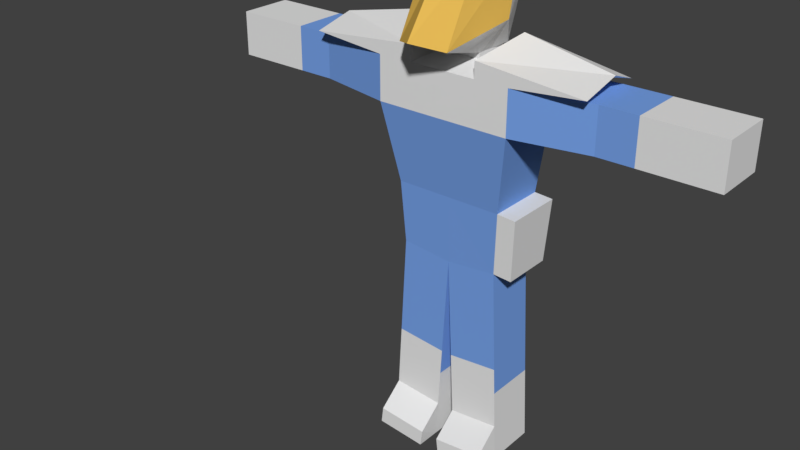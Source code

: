 # Source: BoxyCharacter_Patroller.blend  (saved by Blender 2.79.0; exported with 4.5.12 LTS)
import bpy
from mathutils import Matrix  # noqa: F401  (used for matrix-valued properties, if any)

bpy.ops.wm.read_factory_settings(use_empty=True)
scene = bpy.context.scene
scene.name = 'Scene'

# ---- collections
col_collection_1 = bpy.data.collections.new('Collection 1'); scene.collection.children.link(col_collection_1)

# ---- materials (node trees are filled in below, after node groups)
mat_material = bpy.data.materials.new('Material')
mat_material.alpha_threshold = 0.0
mat_material.use_transparent_shadow = False
mat_material.diffuse_color = (0.1843, 0.3593, 0.8, 1.0)
mat_material.roughness = 0.5
mat_material_001 = bpy.data.materials.new('Material.001')
mat_material_001.alpha_threshold = 0.0
mat_material_001.use_transparent_shadow = False
mat_material_001.diffuse_color = (0.8, 0.4956, 0.0954, 1.0)
mat_material_001.specular_color = (1.0, 0.4419, 0.06836)
mat_material_001.roughness = 0.5
mat_material_001.specular_intensity = 1.0
mat_material_002 = bpy.data.materials.new('Material.002')
mat_material_002.alpha_threshold = 0.0
mat_material_002.use_transparent_shadow = False
mat_material_002.roughness = 0.5

# ---- material node trees

# ---- world
world_world = bpy.data.worlds.new('World'); scene.world = world_world
world_world.color = (0.05088, 0.05088, 0.05088)
world_world.use_sun_shadow = False
world_world.sun_shadow_jitter_overblur = 0.0
world_world.cycles.sampling_method = 'MANUAL'

# ---- meshes
me_cube_001 = bpy.data.meshes.new('Cube.001')
me_cube_001.from_pydata([(1.853, 0.722, 2.928), (1.853, -1.146, 2.928), (1.388, -0.7086, -0.9334), (1.488, -0.8032, 0.7788), (1.388, 0.7086, -0.9334), (1.488, 0.8032, 0.7788), (1.853, 0.722, 4.125), (1.853, -1.146, 4.125), (6.916, 0.722, 2.928), (6.916, -0.7441, 2.928), (6.916, 0.722, 4.125), (6.916, -0.7441, 4.125), (1.687, -0.7086, -6.458), (1.687, 0.7086, -6.458), (0.2984, -0.7086, -6.591), (0.2984, 0.7086, -6.591), (1.537, -0.7086, -3.696), (1.537, 0.7086, -3.696), (0.1492, 0.7086, -3.829), (0.1492, -0.7086, -3.829), (1.503, 0.7086, -3.062), (0.115, 0.7086, -3.195), (1.503, -0.7086, -3.062), (0.115, -0.7086, -3.195), (1.577, -0.7086, -4.423), (0.1885, -0.7086, -4.556), (1.577, 0.7086, -4.423), (0.1885, 0.7086, -4.556), (4.385, 0.722, 4.125), (4.385, 0.722, 2.928), (4.385, -0.7441, 4.125), (4.385, -0.7441, 2.928), (3.907, 0.722, 2.928), (3.907, -0.7441, 2.928), (3.907, 0.722, 4.125), (3.907, -0.7441, 4.125), (4.885, 0.722, 4.125), (4.885, -0.7441, 4.125), (4.885, 0.722, 2.928), (4.885, -0.7441, 2.928), (0.0, -1.146, 2.928), (0.0, 0.8195, 2.928), (-1.853, 0.722, 2.928), (-1.853, -1.146, 2.928), (-1.388, -0.7086, -0.9334), (-1.488, -0.8032, 0.7788), (-1.388, 0.7086, -0.9334), (-1.488, 0.8032, 0.7788), (6.663e-09, 0.7086, -1.067), (0.0, 0.7636, 0.7788), (6.663e-09, -0.7086, -1.067), (0.0, -0.8032, 0.7788), (0.0, -1.146, 4.125), (0.0, 0.7686, 4.125), (-1.853, 0.722, 4.125), (-1.853, -1.146, 4.125), (-6.916, 0.722, 2.928), (-6.916, -0.7441, 2.928), (-6.916, 0.722, 4.125), (-6.916, -0.7441, 4.125), (-1.687, -0.7086, -6.458), (-1.687, 0.7086, -6.458), (-0.2984, -0.7086, -6.591), (-0.2984, 0.7086, -6.591), (-1.537, -0.7086, -3.696), (-1.537, 0.7086, -3.696), (-0.1492, 0.7086, -3.829), (-0.1492, -0.7086, -3.829), (-1.503, 0.7086, -3.062), (-0.115, 0.7086, -3.195), (-1.503, -0.7086, -3.062), (-0.115, -0.7086, -3.195), (-1.577, -0.7086, -4.423), (-0.1885, -0.7086, -4.556), (-1.577, 0.7086, -4.423), (-0.1885, 0.7086, -4.556), (-4.385, 0.722, 4.125), (-4.385, 0.722, 2.928), (-4.385, -0.7441, 4.125), (-4.385, -0.7441, 2.928), (-3.907, 0.722, 2.928), (-3.907, -0.7441, 2.928), (-3.907, 0.722, 4.125), (-3.907, -0.7441, 4.125), (-4.885, 0.722, 4.125), (-4.885, -0.7441, 4.125), (-4.885, 0.722, 2.928), (-4.885, -0.7441, 2.928), (0.9265, -1.146, 4.125), (1.853, -0.01104, 4.125), (0.0, -0.01104, 4.125), (0.9265, 0.722, 4.125), (-0.9265, -1.146, 4.125), (-1.853, -0.01104, 4.125), (-0.9265, 0.722, 4.125), (-0.9265, -0.01104, 4.125), (0.9265, -0.01104, 4.125), (0.5731, -0.4645, 4.336), (0.0, -0.4645, 4.336), (0.6737, -1.834, 4.85), (-0.5731, -0.4645, 4.336), (0.0, 0.4424, 4.336), (0.5731, 0.4424, 4.336), (-0.5731, 0.4424, 4.336), (-0.5731, -0.01104, 4.336), (0.5731, -0.01104, 4.336), (0.5731, -0.4645, 4.493), (0.0, -0.4645, 4.493), (0.6737, -0.7271, 6.885), (-0.5731, -0.4645, 4.493), (0.0, 0.4424, 4.493), (0.5731, 0.4424, 4.493), (-0.5731, 0.4424, 4.493), (-0.5731, -0.01104, 4.493), (0.5731, -0.01104, 4.493), (0.0, -2.391, 5.07), (-0.6737, -1.834, 4.85), (0.0, 1.236, 4.971), (0.6737, 0.522, 4.545), (-0.6737, 0.522, 4.545), (-1.021, -1.036e-08, 5.258), (1.021, -1.036e-08, 5.258), (0.0, -1.102, 6.896), (0.0, 0.4025, 7.218), (-0.6737, -0.7271, 6.885), (0.0, 1.563, 6.357), (0.6737, 1.188, 6.346), (-0.6737, 1.188, 6.346), (-1.021, 0.4025, 6.896), (1.021, 0.4025, 6.896), (3.851, -0.01104, 4.563), (3.851, -1.146, 4.301), (0.9265, 0.722, 4.563), (3.851, 0.722, 4.301), (-3.851, -0.01104, 4.563), (-3.851, -1.146, 4.301), (-0.9265, 0.722, 4.563), (-3.851, 0.722, 4.301), (0.9265, -1.146, 4.563), (-0.9265, -1.146, 4.563), (-1.471, -0.01104, 5.051), (1.471, -0.01104, 5.051), (-1.632, -0.7086, -5.44), (-0.2434, -0.7086, -5.574), (-1.632, 0.7086, -5.44), (-0.2434, 0.7086, -5.574), (1.632, -0.7086, -5.44), (0.2434, -0.7086, -5.574), (1.632, 0.7086, -5.44), (0.2434, 0.7086, -5.574), (0.2984, -1.395, -6.591), (1.687, -1.395, -6.458), (1.632, -1.395, -6.005), (0.2434, -1.395, -6.138), (-0.2984, -1.395, -6.591), (-1.687, -1.395, -6.458), (-1.632, -1.395, -6.005), (-0.2434, -1.395, -6.138), (2.001, 0.8032, 0.7446), (1.9, 0.7086, -0.9676), (1.9, -0.7086, -0.9676), (2.001, -0.8032, 0.7446)], [], [(51, 3, 1, 40), (48, 49, 5, 4), (4, 5, 158, 159), (3, 5, 0, 1), (148, 146, 12, 13), (91, 53, 101, 102), (2, 3, 51, 50), (40, 1, 7, 88, 52), (38, 36, 10, 8), (9, 8, 10, 11), (36, 37, 11, 10), (39, 38, 8, 9), (37, 39, 9, 11), (15, 13, 12, 14), (149, 148, 13, 15), (14, 12, 151, 150), (147, 149, 15, 14), (23, 21, 18, 19), (22, 23, 19, 16), (21, 20, 17, 18), (20, 22, 16, 17), (4, 2, 22, 20), (48, 4, 20, 21), (2, 50, 23, 22), (50, 48, 21, 23), (19, 18, 27, 25), (16, 19, 25, 24), (18, 17, 26, 27), (17, 16, 24, 26), (35, 33, 31, 30), (33, 32, 29, 31), (34, 35, 30, 28), (32, 34, 28, 29), (0, 6, 34, 32), (6, 89, 7, 35, 34), (1, 0, 32, 33), (7, 1, 33, 35), (30, 31, 39, 37), (31, 29, 38, 39), (28, 30, 37, 36), (29, 28, 36, 38), (51, 40, 43, 45), (48, 46, 47, 49), (46, 44, 45, 47), (45, 43, 42, 47), (144, 61, 60, 142), (49, 41, 40, 51), (94, 95, 104, 103), (44, 50, 51, 45), (41, 53, 90, 52, 40), (40, 52, 92, 55, 43), (86, 56, 58, 84), (57, 59, 58, 56), (84, 58, 59, 85), (87, 57, 56, 86), (85, 59, 57, 87), (63, 62, 60, 61), (145, 63, 61, 144), (62, 143, 157, 154), (143, 62, 63, 145), (71, 67, 66, 69), (70, 64, 67, 71), (69, 66, 65, 68), (68, 65, 64, 70), (46, 68, 70, 44), (48, 69, 68, 46), (44, 70, 71, 50), (50, 71, 69, 48), (67, 73, 75, 66), (64, 72, 73, 67), (66, 75, 74, 65), (65, 74, 72, 64), (83, 78, 79, 81), (81, 79, 77, 80), (82, 76, 78, 83), (80, 77, 76, 82), (42, 80, 82, 54), (54, 82, 83, 55, 93), (43, 81, 80, 42), (55, 83, 81, 43), (78, 85, 87, 79), (79, 87, 86, 77), (76, 84, 85, 78), (77, 86, 84, 76), (52, 88, 97, 98), (7, 89, 130, 131), (88, 7, 131, 138), (93, 55, 135, 134), (92, 95, 140, 139), (88, 96, 105, 97), (105, 102, 111, 114), (101, 103, 112, 110), (103, 104, 113, 112), (97, 105, 114, 106), (96, 91, 102, 105), (95, 92, 100, 104), (92, 52, 98, 100), (53, 94, 103, 101), (112, 113, 120, 119), (106, 114, 121, 99), (107, 106, 99, 115), (109, 107, 115, 116), (104, 100, 109, 113), (102, 101, 110, 111), (100, 98, 107, 109), (98, 97, 106, 107), (115, 99, 108, 122), (116, 115, 122, 124), (118, 117, 125, 126), (120, 116, 124, 128), (114, 111, 118, 121), (113, 109, 116, 120), (129, 123, 122, 108), (128, 124, 122, 123), (127, 128, 123, 125), (126, 125, 123, 129), (99, 121, 129, 108), (119, 120, 128, 127), (117, 119, 127, 125), (121, 118, 126, 129), (137, 134, 140, 136), (134, 135, 139, 140), (130, 141, 138, 131), (133, 132, 141, 130), (55, 92, 139, 135), (96, 88, 138, 141), (94, 54, 137, 136), (89, 6, 133, 130), (54, 93, 134, 137), (91, 96, 141, 132), (6, 91, 132, 133), (95, 94, 136, 140), (73, 143, 145, 75), (72, 142, 143, 73), (75, 145, 144, 74), (74, 144, 142, 72), (25, 27, 149, 147), (24, 25, 147, 146), (27, 26, 148, 149), (26, 24, 146, 148), (152, 153, 150, 151), (156, 155, 154, 157), (60, 62, 154, 155), (146, 147, 153, 152), (12, 146, 152, 151), (142, 60, 155, 156), (143, 142, 156, 157), (147, 14, 150, 153), (159, 158, 161, 160), (3, 2, 160, 161), (2, 4, 159, 160), (5, 3, 161, 158), (91, 6, 53), (53, 6, 0, 41), (94, 53, 54), (54, 53, 41, 42), (49, 47, 42, 41), (5, 49, 41, 0), (119, 118, 111, 112), (118, 119, 117)])
me_cube_001.polygons.foreach_set('material_index', [0, 0, 2, 0, 2, 2, 0, 2, 2, 2, 2, 2, 2, 2, 2, 2, 2, 0, 0, 0, 0, 0, 0, 0, 0, 0, 2, 0, 0, 0, 0, 0, 0, 0, 0, 0, 0, 0, 0, 0, 0, 0, 0, 0, 0, 2, 0, 2, 0, 0, 2, 2, 2, 2, 2, 2, 2, 2, 2, 2, 0, 0, 0, 0, 0, 0, 0, 0, 0, 2, 0, 0, 0, 0, 0, 0, 0, 0, 0, 0, 0, 0, 0, 0, 2, 2, 2, 2, 2, 2, 2, 2, 2, 2, 2, 2, 2, 2, 2, 2, 2, 2, 2, 2, 2, 2, 1, 1, 2, 1, 2, 2, 2, 2, 2, 2, 1, 2, 2, 2, 2, 2, 2, 2, 2, 2, 2, 2, 2, 2, 2, 2, 2, 2, 2, 2, 2, 2, 2, 2, 2, 2, 2, 2, 2, 2, 2, 2, 2, 2, 2, 2, 2, 0, 2, 0, 0, 0, 2, 2])
_uv = me_cube_001.uv_layers.new(name='UVMap')
_uv.uv.foreach_set('vector', [0.0, 0.0, 1.0, 0.0, 1.0, 1.0, 0.0, 1.0, 0.0, 0.0, 1.0, 0.0, 1.0, 1.0, 0.0, 1.0, 0.0, 1.0, 1.0, 1.0, 1.0, 1.0, 0.0, 1.0, 0.0, 0.0, 1.0, 0.0, 1.0, 1.0, 0.0, 1.0, 0.0, 0.5, 1.0, 0.5, 1.0, 1.0, 0.0, 1.0, 0.0, 0.0, 1.0, 0.0, 1.0, 1.0, 0.0, 1.0, 0.0, 0.0, 1.0, 0.0, 1.0, 1.0, 0.0, 1.0, 0.5, 1.0, 0.9755, 0.6545, 0.7939, 0.09549, 0.2061, 0.09549, 0.02447, 0.6545, 0.0, 0.0, 1.0, 0.0, 1.0, 1.0, 0.0, 1.0, 0.0, 0.0, 1.0, 0.0, 1.0, 1.0, 0.0, 1.0, 0.0, 0.0, 1.0, 0.0, 1.0, 1.0, 0.0, 1.0, 0.0, 0.0, 1.0, 0.0, 1.0, 1.0, 0.0, 1.0, 0.0, 0.0, 1.0, 0.0, 1.0, 1.0, 0.0, 1.0, 0.0, 0.0, 1.0, 0.0, 1.0, 1.0, 0.0, 1.0, 0.0, 0.5, 1.0, 0.5, 1.0, 1.0, 0.0, 1.0, 0.0, 1.0, 1.0, 1.0, 1.0, 1.0, 0.0, 1.0, 0.0, 0.5, 1.0, 0.5, 1.0, 1.0, 0.0, 1.0, 0.0, 0.0, 1.0, 0.0, 1.0, 1.0, 0.0, 1.0, 0.0, 0.0, 1.0, 0.0, 1.0, 1.0, 0.0, 1.0, 0.0, 0.0, 1.0, 0.0, 1.0, 1.0, 0.0, 1.0, 0.0, 0.0, 1.0, 0.0, 1.0, 1.0, 0.0, 1.0, 0.0, 0.0, 1.0, 0.0, 1.0, 1.0, 0.0, 1.0, 0.0, 0.0, 1.0, 0.0, 1.0, 1.0, 0.0, 1.0, 0.0, 0.0, 1.0, 0.0, 1.0, 1.0, 0.0, 1.0, 0.0, 0.0, 1.0, 0.0, 1.0, 1.0, 0.0, 1.0, 0.0, 0.0, 1.0, 0.0, 1.0, 1.0, 0.0, 1.0, 0.0, 0.0, 1.0, 0.0, 1.0, 1.0, 0.0, 1.0, 0.0, 0.0, 1.0, 0.0, 1.0, 1.0, 0.0, 1.0, 0.0, 0.0, 1.0, 0.0, 1.0, 1.0, 0.0, 1.0, 0.0, 0.0, 1.0, 0.0, 1.0, 1.0, 0.0, 1.0, 0.0, 0.0, 1.0, 0.0, 1.0, 1.0, 0.0, 1.0, 0.0, 0.0, 1.0, 0.0, 1.0, 1.0, 0.0, 1.0, 0.0, 0.0, 1.0, 0.0, 1.0, 1.0, 0.0, 1.0, 0.0, 0.0, 1.0, 0.0, 1.0, 1.0, 0.0, 1.0, 0.5, 1.0, 0.9755, 0.6545, 0.7939, 0.09549, 0.2061, 0.09549, 0.02447, 0.6545, 0.0, 0.0, 1.0, 0.0, 1.0, 1.0, 0.0, 1.0, 0.0, 0.0, 1.0, 0.0, 1.0, 1.0, 0.0, 1.0, 0.0, 0.0, 1.0, 0.0, 1.0, 1.0, 0.0, 1.0, 0.0, 0.0, 1.0, 0.0, 1.0, 1.0, 0.0, 1.0, 0.0, 0.0, 1.0, 0.0, 1.0, 1.0, 0.0, 1.0, 0.0, 0.0, 1.0, 0.0, 1.0, 1.0, 0.0, 1.0, 0.0, 0.0, 1.0, 0.0, 1.0, 1.0, 0.0, 1.0, 0.0, 0.0, 1.0, 0.0, 1.0, 1.0, 0.0, 1.0, 0.0, 0.0, 1.0, 0.0, 1.0, 1.0, 0.0, 1.0, 0.0, 0.0, 1.0, 0.0, 1.0, 1.0, 0.0, 1.0, 0.5, 0.0, 1.0, 0.0, 1.0, 1.0, 0.5, 1.0, 0.0, 0.0, 1.0, 0.0, 1.0, 1.0, 0.0, 1.0, 0.0, 0.0, 1.0, 0.0, 1.0, 1.0, 0.0, 1.0, 0.0, 0.0, 1.0, 0.0, 1.0, 1.0, 0.0, 1.0, 0.5, 1.0, 0.9755, 0.6545, 0.7939, 0.09549, 0.2061, 0.09549, 0.02447, 0.6545, 0.5, 1.0, 0.9755, 0.6545, 0.7939, 0.09549, 0.2061, 0.09549, 0.02447, 0.6545, 0.0, 0.0, 1.0, 0.0, 1.0, 1.0, 0.0, 1.0, 0.0, 0.0, 1.0, 0.0, 1.0, 1.0, 0.0, 1.0, 0.0, 0.0, 1.0, 0.0, 1.0, 1.0, 0.0, 1.0, 0.0, 0.0, 1.0, 0.0, 1.0, 1.0, 0.0, 1.0, 0.0, 0.0, 1.0, 0.0, 1.0, 1.0, 0.0, 1.0, 0.0, 0.0, 1.0, 0.0, 1.0, 1.0, 0.0, 1.0, 0.5, 0.0, 1.0, 0.0, 1.0, 1.0, 0.5, 1.0, 1.0, 0.0, 0.5, 0.0, 0.5, 0.0, 1.0, 0.0, 0.5, 0.0, 1.0, 0.0, 1.0, 1.0, 0.5, 1.0, 0.0, 0.0, 1.0, 0.0, 1.0, 1.0, 0.0, 1.0, 0.0, 0.0, 1.0, 0.0, 1.0, 1.0, 0.0, 1.0, 0.0, 0.0, 1.0, 0.0, 1.0, 1.0, 0.0, 1.0, 0.0, 0.0, 1.0, 0.0, 1.0, 1.0, 0.0, 1.0, 0.0, 0.0, 1.0, 0.0, 1.0, 1.0, 0.0, 1.0, 0.0, 0.0, 1.0, 0.0, 1.0, 1.0, 0.0, 1.0, 0.0, 0.0, 1.0, 0.0, 1.0, 1.0, 0.0, 1.0, 0.0, 0.0, 1.0, 0.0, 1.0, 1.0, 0.0, 1.0, 0.0, 0.0, 1.0, 0.0, 1.0, 1.0, 0.0, 1.0, 0.0, 0.0, 1.0, 0.0, 1.0, 1.0, 0.0, 1.0, 0.0, 0.0, 1.0, 0.0, 1.0, 1.0, 0.0, 1.0, 0.0, 0.0, 1.0, 0.0, 1.0, 1.0, 0.0, 1.0, 0.0, 0.0, 1.0, 0.0, 1.0, 1.0, 0.0, 1.0, 0.0, 0.0, 1.0, 0.0, 1.0, 1.0, 0.0, 1.0, 0.0, 0.0, 1.0, 0.0, 1.0, 1.0, 0.0, 1.0, 0.0, 0.0, 1.0, 0.0, 1.0, 1.0, 0.0, 1.0, 0.0, 0.0, 1.0, 0.0, 1.0, 1.0, 0.0, 1.0, 0.5, 1.0, 0.9755, 0.6545, 0.7939, 0.09549, 0.2061, 0.09549, 0.02447, 0.6545, 0.0, 0.0, 1.0, 0.0, 1.0, 1.0, 0.0, 1.0, 0.0, 0.0, 1.0, 0.0, 1.0, 1.0, 0.0, 1.0, 0.0, 0.0, 1.0, 0.0, 1.0, 1.0, 0.0, 1.0, 0.0, 0.0, 1.0, 0.0, 1.0, 1.0, 0.0, 1.0, 0.0, 0.0, 1.0, 0.0, 1.0, 1.0, 0.0, 1.0, 0.0, 0.0, 1.0, 0.0, 1.0, 1.0, 0.0, 1.0, 0.0, 0.0, 1.0, 0.0, 1.0, 1.0, 0.0, 1.0, 0.7939, 0.09549, 0.9755, 0.6545, 0.9755, 0.6545, 0.7939, 0.09549, 0.2061, 0.09549, 0.7939, 0.09549, 0.7939, 0.09549, 0.2061, 0.09549, 0.02447, 0.6545, 0.2061, 0.09549, 0.2061, 0.09549, 0.02447, 0.6545, 1.0, 0.0, 0.0, 0.0, 0.0, 0.0, 1.0, 0.0, 0.0, 0.0, 1.0, 0.0, 1.0, 1.0, 0.0, 1.0, 0.0, 0.0, 1.0, 0.0, 1.0, 1.0, 0.0, 1.0, 0.0, 0.0, 1.0, 0.0, 1.0, 1.0, 0.0, 1.0, 0.0, 0.0, 1.0, 0.0, 1.0, 1.0, 0.0, 1.0, 0.0, 0.0, 1.0, 0.0, 1.0, 1.0, 0.0, 1.0, 0.0, 0.0, 1.0, 0.0, 1.0, 1.0, 0.0, 1.0, 0.0, 0.0, 1.0, 0.0, 1.0, 1.0, 0.0, 1.0, 0.0, 0.0, 1.0, 0.0, 1.0, 1.0, 0.0, 1.0, 0.0, 0.0, 1.0, 0.0, 1.0, 1.0, 0.0, 1.0, 0.0, 0.0, 1.0, 0.0, 1.0, 1.0, 0.0, 1.0, 0.0, 0.0, 1.0, 0.0, 1.0, 1.0, 0.0, 1.0, 0.0, 0.0, 1.0, 0.0, 1.0, 1.0, 0.0, 1.0, 0.0, 0.0, 1.0, 0.0, 1.0, 1.0, 0.0, 1.0, 0.0, 0.0, 1.0, 0.0, 1.0, 1.0, 0.0, 1.0, 0.0, 0.0, 1.0, 0.0, 1.0, 1.0, 0.0, 1.0, 0.0, 0.0, 1.0, 0.0, 1.0, 1.0, 0.0, 1.0, 0.0, 0.0, 1.0, 0.0, 1.0, 1.0, 0.0, 1.0, 0.5, 0.0, 1.0, 0.0, 1.0, 1.0, 0.5, 1.0, 0.0, 1.49e-07, 0.5, 0.0, 0.5, 1.0, 2.98e-07, 1.0, 0.0, 0.0, 1.0, 0.0, 1.0, 1.0, 0.0, 1.0, 0.0, 0.0, 1.0, 0.0, 1.0, 1.0, 0.0, 1.0, 0.0, 0.0, 1.0, 0.0, 1.0, 1.0, 0.0, 1.0, 0.0, 0.0, 1.0, 0.0, 1.0, 1.0, 0.0, 1.0, 0.0, 0.0, 1.0, 0.0, 1.0, 1.0, 0.0, 1.0, 0.0, 0.0, 1.0, 0.0, 1.0, 1.0, 0.0, 1.0, 0.0, 0.0, 1.0, 0.0, 1.0, 1.0, 0.0, 1.0, 0.0, 0.0, 1.0, 0.0, 1.0, 1.0, 0.0, 1.0, 0.0, 0.0, 1.0, 0.0, 1.0, 1.0, 0.0, 1.0, 0.0, 0.0, 1.0, 0.0, 1.0, 1.0, 0.0, 1.0, 0.0, 0.0, 1.0, 0.0, 1.0, 1.0, 0.0, 1.0, 0.0, 0.0, 1.0, 0.0, 1.0, 1.0, 0.0, 1.0, 0.0, 0.0, 1.0, 0.0, 1.0, 1.0, 0.0, 1.0, 0.0, 0.0, 1.0, 0.0, 1.0, 1.0, 0.0, 1.0, 0.0, 0.0, 1.0, 0.0, 1.0, 1.0, 0.0, 1.0, 0.0, 0.0, 1.0, 0.0, 1.0, 1.0, 0.0, 1.0, 0.2061, 0.09549, 0.7939, 0.09549, 0.7939, 0.09549, 0.2061, 0.09549, 1.0, 0.0, 0.0, 0.0, 0.0, 0.0, 1.0, 0.0, 0.7939, 0.09549, 0.9755, 0.6545, 0.9755, 0.6545, 0.7939, 0.09549, 0.9755, 0.6545, 0.5, 1.0, 0.5, 1.0, 0.9755, 0.6545, 0.5, 1.0, 0.02447, 0.6545, 0.02447, 0.6545, 0.5, 1.0, 1.0, 0.0, 0.0, 0.0, 0.0, 0.0, 1.0, 0.0, 0.02447, 0.6545, 0.2061, 0.09549, 0.2061, 0.09549, 0.02447, 0.6545, 1.0, 0.0, 0.0, 0.0, 0.0, 0.0, 1.0, 0.0, 0.0, 0.0, 0.5, 0.0, 0.5, 1.0, 0.0, 1.0, 0.0, 0.0, 0.5, 0.0, 0.5, 1.0, 0.0, 1.0, 0.0, 0.0, 0.5, 0.0, 0.5, 1.0, 0.0, 1.0, 0.0, 0.0, 0.5, 0.0, 0.5, 1.0, 0.0, 1.0, 0.0, 0.0, 1.0, 0.0, 1.0, 0.5, 0.0, 0.5, 0.0, 0.0, 1.0, 0.0, 1.0, 0.5, 0.0, 0.5, 0.0, 0.0, 1.0, 0.0, 1.0, 0.5, 0.0, 0.5, 0.0, 0.0, 1.0, 0.0, 1.0, 0.5, 0.0, 0.5, 0.0, 0.5, 1.0, 0.5, 1.0, 1.0, 0.0, 1.0, 0.5, 0.0, 1.0, 0.0, 1.0, 1.0, 0.5, 1.0, 1.0, 1.0, 1.0, 0.0, 1.0, 0.0, 1.0, 1.0, 0.0, 0.5, 1.0, 0.5, 1.0, 0.5, 0.0, 0.5, 1.0, 1.0, 1.0, 0.5, 1.0, 0.5, 1.0, 1.0, 0.5, 1.0, 1.0, 1.0, 1.0, 1.0, 0.5, 1.0, 0.5, 1.0, 0.5, 0.0, 0.5, 0.0, 0.5, 1.0, 0.0, 0.5, 0.0, 1.0, 0.0, 1.0, 0.0, 0.5, 0.0, 0.0, 1.0, 0.0, 1.0, 1.0, 0.0, 1.0, 1.0, 0.0, 0.0, 0.0, 0.0, 0.0, 1.0, 0.0, 1.0, 0.0, 0.0, 0.0, 0.0, 0.0, 1.0, 0.0, 1.0, 0.0, 0.0, 0.0, 0.0, 0.0, 1.0, 0.0, 0.0, 0.0, 0.02447, 0.6545, 1.0, 0.0, 1.0, 0.0, 0.02447, 0.6545, 0.0, 0.0, 0.5, 1.0, 1.0, 0.0, 0.0, 0.0, 0.9755, 0.6545, 0.0, 0.0, 0.0, 0.0, 0.0, 0.0, 0.0, 0.0, 0.0, 1.0, 1.0, 1.0, 1.0, 1.0, 0.0, 0.0, 0.0, 0.0, 0.0, 0.0, 0.0, 0.0, 0.0, 0.0, 0.0, 1.0, 1.0, 1.0, 1.0, 0.0, 0.0, 0.0, 1.0, 1.0, 0.0, 1.0, 0.0, 0.0])
me_cube_001.materials.append(mat_material)
me_cube_001.materials.append(mat_material_001)
me_cube_001.materials.append(mat_material_002)
me_cube_001.use_remesh_preserve_volume = False
me_cube_001.use_remesh_preserve_attributes = False
me_cube_001.use_mirror_vertex_groups = False
me_cube_001.update()
arm_armature_001 = bpy.data.armatures.new('Armature.001')  # bones are not reproduced

# ---- objects
ob_armature = bpy.data.objects.new('Armature', arm_armature_001)
ob_dummy = bpy.data.objects.new('Dummy', me_cube_001)

# ---- transforms, parenting, visibility, modifiers, constraints
ob_armature.location = (0.0, 0.0, 0.8318)
ob_armature.scale = (0.1401, 0.1401, 0.1401)
ob_armature.show_in_front = True
ob_armature.lineart.crease_threshold = 0.0
ob_dummy.parent = ob_armature
ob_dummy.matrix_parent_inverse = Matrix(((1.0, 0.0, 0.0, 0.0), (0.0, 1.0, 0.0, 0.0), (0.0, 0.0, 1.0, 0.6572), (0.0, 0.0, 0.0, 1.0)))
ob_dummy.location = (0.0, 0.0, 0.0)
ob_dummy.lineart.crease_threshold = 0.0
_vg = ob_dummy.vertex_groups.new(name='Hips')
for _i, _w in zip([2, 4, 18, 19, 21, 23, 44, 46, 48, 49, 50, 51, 66, 67, 69, 71, 159, 160], [0.08262, 0.08734, 0.01351, 0.01364, 0.0827, 0.08289, 0.08262, 0.08734, 0.8069, 0.03922, 0.8095, 0.02903, 0.01351, 0.01364, 0.0827, 0.08289, 0.08734, 0.08262]): _vg.add([_i], _w, 'REPLACE')
_vg = ob_dummy.vertex_groups.new(name='Spine')
for _i, _w in zip([0, 1, 2, 3, 4, 5, 40, 41, 42, 43, 44, 45, 46, 47, 48, 49, 50, 51, 126, 158, 159, 160, 161], [0.06331, 0.06294, 0.07473, 0.6377, 0.07432, 0.6129, 0.06042, 0.03905, 0.1125, 0.0629, 0.07473, 0.6377, 0.07432, 0.6129, 0.03421, 0.8554, 0.03348, 0.8691, 0.00191, 0.6129, 0.07432, 0.07473, 0.6377]): _vg.add([_i], _w, 'REPLACE')
_vg = ob_dummy.vertex_groups.new(name='Chest')
for _i, _w in zip([0, 1, 7, 40, 41, 42, 43, 49, 51, 52, 53, 55, 88, 91, 92, 94, 97, 98, 100, 101, 102, 103, 106, 107, 109, 110, 111, 112, 131, 132, 135, 136, 138, 139], [0.07352, 0.06048, 0.007577, 0.798, 0.8519, 0.07349, 0.0605, 0.05158, 0.03997, 0.5933, 0.5071, 0.004185, 0.1347, 0.1315, 0.1378, 0.1287, 0.0821, 0.143, 0.06149, 0.1226, 0.05622, 0.0738, 0.02458, 0.05262, 0.006165, 0.04107, 0.00123, 0.01666, 0.007577, 0.1315, 0.004185, 0.1287, 0.1347, 0.1378]): _vg.add([_i], _w, 'REPLACE')
_vg = ob_dummy.vertex_groups.new(name='Neck')
for _i, _w in zip([40, 52, 53, 88, 90, 91, 92, 94, 95, 96, 97, 98, 99, 100, 101, 102, 103, 104, 105, 106, 107, 109, 110, 111, 112, 113, 114, 115, 116, 117, 118, 119, 120, 121, 132, 136, 138, 139, 140, 141], [0.02016, 0.2075, 0.3016, 0.09749, 1.0, 0.1018, 0.09977, 0.09848, 0.05046, 0.0504, 0.3851, 0.4886, 0.05577, 0.3855, 0.5107, 0.3901, 0.3929, 0.4764, 0.4755, 0.1795, 0.1979, 0.1815, 0.2055, 0.1838, 0.1834, 0.1855, 0.1853, 0.05739, 0.05662, 0.059, 0.05754, 0.0567, 0.05311, 0.05291, 0.1018, 0.09848, 0.09749, 0.09977, 0.05046, 0.0504]): _vg.add([_i], _w, 'REPLACE')
_vg = ob_dummy.vertex_groups.new(name='Head')
for _i, _w in zip([52, 53, 88, 91, 92, 94, 95, 96, 97, 98, 99, 100, 101, 102, 103, 104, 105, 106, 107, 108, 109, 110, 111, 112, 113, 114, 115, 116, 117, 118, 119, 120, 121, 122, 123, 124, 125, 126, 127, 128, 129, 132, 136, 138, 139, 140, 141], [0.04989, 0.05024, 0.05904, 0.05341, 0.0567, 0.05558, 0.01219, 0.01212, 0.305, 0.2966, 0.9035, 0.2998, 0.2966, 0.2991, 0.3042, 0.2825, 0.2824, 0.6911, 0.7006, 0.985, 0.6858, 0.7005, 0.6856, 0.6908, 0.7112, 0.7111, 0.9079, 0.9021, 0.9079, 0.9019, 0.9034, 0.9141, 0.9141, 0.9886, 0.9989, 0.9847, 0.9893, 0.9844, 0.9846, 0.9904, 0.9904, 0.05341, 0.05558, 0.05904, 0.0567, 0.01219, 0.01212]): _vg.add([_i], _w, 'REPLACE')
_vg = ob_dummy.vertex_groups.new(name='Shoulder.L')
for _i, _w in zip([0, 1, 3, 5, 6, 7, 28, 29, 30, 31, 32, 33, 34, 35, 40, 41, 52, 53, 88, 89, 91, 96, 97, 98, 99, 102, 105, 106, 107, 111, 114, 130, 131, 132, 133, 138, 141, 158, 161], [0.7078, 0.77, 0.1439, 0.1437, 0.307, 0.4674, 0.005292, 0.0276, 0.03608, 0.03591, 0.08065, 0.08895, 0.05598, 0.09183, 0.04011, 0.02722, 0.06954, 0.05578, 0.6591, 0.8345, 0.5366, 0.8952, 0.2056, 0.0318, 0.0007814, 0.203, 0.2176, 0.07984, 0.004229, 0.08313, 0.08451, 0.6494, 0.6744, 0.5366, 0.3071, 0.6591, 0.8952, 0.1437, 0.1439]): _vg.add([_i], _w, 'REPLACE')
_vg = ob_dummy.vertex_groups.new(name='UpperArm.L')
for _i, _w in zip([0, 1, 6, 7, 8, 9, 10, 11, 28, 29, 30, 31, 32, 33, 34, 35, 36, 37, 38, 39, 89, 91, 102, 130, 131, 132, 133], [0.1153, 0.06821, 0.6218, 0.08524, 0.02285, 0.02673, 0.02352, 0.01923, 0.6234, 0.6045, 0.6082, 0.601, 0.7605, 0.7536, 0.8214, 0.7607, 0.2389, 0.2338, 0.2395, 0.2383, 0.1149, 0.1548, 0.0244, 0.6149, 0.6402, 0.1548, 0.7316]): _vg.add([_i], _w, 'REPLACE')
_vg = ob_dummy.vertex_groups.new(name='LowerArm.L.001')
for _i, _w in zip([8, 9, 10, 11, 28, 29, 30, 31, 32, 33, 34, 35, 36, 37, 38, 39], [0.9608, 0.9585, 0.9611, 0.9628, 0.3455, 0.3483, 0.3451, 0.3481, 0.141, 0.1408, 0.1386, 0.1374, 0.7485, 0.7484, 0.742, 0.7418]): _vg.add([_i], _w, 'REPLACE')
_vg = ob_dummy.vertex_groups.new(name='Shoulder.R')
for _i, _w in zip([40, 41, 42, 43, 45, 47, 52, 53, 54, 55, 76, 77, 79, 80, 81, 82, 83, 92, 93, 94, 95, 98, 100, 101, 103, 104, 109, 112, 113, 134, 135, 136, 137, 139, 140], [0.03522, 0.02662, 0.703, 0.7316, 0.1374, 0.142, 0.05963, 0.05203, 0.2872, 0.2801, 0.006203, 0.02648, 0.0, 0.07978, 0.08081, 0.07836, 0.02409, 0.5465, 0.7257, 0.5313, 0.8848, 0.001366, 0.2045, 0.01625, 0.1735, 0.2165, 0.0834, 0.06857, 0.08325, 0.7257, 0.7195, 0.5313, 0.6235, 0.5465, 0.8848]): _vg.add([_i], _w, 'REPLACE')
_vg = ob_dummy.vertex_groups.new(name='UpperArm.R')
for _i, _w in zip([42, 43, 54, 55, 56, 57, 58, 59, 76, 77, 78, 79, 80, 81, 82, 83, 84, 85, 86, 87, 92, 93, 94, 100, 103, 134, 135, 136, 137, 139], [0.12, 0.1069, 0.6415, 0.6421, 0.02309, 0.02757, 0.0239, 0.02124, 0.6233, 0.6051, 0.6328, 0.6057, 0.7614, 0.7618, 0.7965, 0.8187, 0.2394, 0.2423, 0.2399, 0.2404, 0.1328, 0.2356, 0.1633, 0.01595, 0.03302, 0.6209, 0.6891, 0.1633, 0.6943, 0.1328]): _vg.add([_i], _w, 'REPLACE')
_vg = ob_dummy.vertex_groups.new(name='LowerArm.R.001')
for _i, _w in zip([56, 57, 58, 59, 76, 77, 78, 79, 80, 81, 82, 83, 84, 85, 86, 87], [0.9608, 0.9585, 0.9611, 0.9628, 0.3455, 0.3483, 0.3446, 0.348, 0.141, 0.1407, 0.1386, 0.1363, 0.7484, 0.7483, 0.742, 0.7418]): _vg.add([_i], _w, 'REPLACE')
_vg = ob_dummy.vertex_groups.new(name='UpperLeg.L')
for _i, _w in zip([2, 3, 4, 5, 14, 15, 16, 17, 18, 19, 20, 21, 22, 23, 24, 25, 26, 27, 48, 50, 146, 147, 148, 149, 150, 152, 153, 158, 159, 160, 161], [0.8019, 0.1526, 0.7944, 0.1651, 0.0101, 0.01308, 0.5105, 0.5104, 0.667, 0.667, 0.831, 0.8044, 0.8316, 0.8044, 0.1446, 0.1965, 0.1444, 0.1966, 0.06859, 0.06763, 0.0723, 0.1033, 0.07222, 0.1049, 0.0101, 0.0723, 0.1033, 0.1651, 0.7944, 0.8019, 0.1526]): _vg.add([_i], _w, 'REPLACE')
_vg = ob_dummy.vertex_groups.new(name='LowerLeg.L')
for _i, _w in zip([12, 13, 14, 15, 16, 17, 18, 19, 20, 21, 22, 23, 24, 25, 26, 27, 146, 147, 148, 149, 150, 151, 152, 153], [0.9768, 0.9787, 0.9685, 0.9669, 0.4816, 0.4816, 0.2961, 0.2961, 0.144, 0.09985, 0.144, 0.09985, 0.8526, 0.7931, 0.8528, 0.7929, 0.9147, 0.8808, 0.9157, 0.8799, 0.9685, 0.9768, 0.9147, 0.8808]): _vg.add([_i], _w, 'REPLACE')
_vg = ob_dummy.vertex_groups.new(name='UpperLeg.R')
for _i, _w in zip([44, 45, 46, 47, 48, 50, 62, 63, 64, 65, 66, 67, 68, 69, 70, 71, 72, 73, 74, 75, 142, 143, 144, 145, 154, 156, 157], [0.8019, 0.1526, 0.7944, 0.1651, 0.06859, 0.06763, 0.0101, 0.01308, 0.5105, 0.5104, 0.667, 0.667, 0.831, 0.8044, 0.8316, 0.8044, 0.1446, 0.1965, 0.1444, 0.1966, 0.0723, 0.1033, 0.07222, 0.1049, 0.0101, 0.0723, 0.1033]): _vg.add([_i], _w, 'REPLACE')
_vg = ob_dummy.vertex_groups.new(name='LowerLeg.R')
for _i, _w in zip([60, 61, 62, 63, 64, 65, 66, 67, 68, 69, 70, 71, 72, 73, 74, 75, 142, 143, 144, 145, 154, 155, 156, 157], [0.9768, 0.9787, 0.9685, 0.9669, 0.4816, 0.4816, 0.2961, 0.2961, 0.144, 0.09985, 0.144, 0.09985, 0.8526, 0.7931, 0.8528, 0.7929, 0.9147, 0.8808, 0.9157, 0.8799, 0.9685, 0.9768, 0.9147, 0.8808]): _vg.add([_i], _w, 'REPLACE')
_m = ob_dummy.modifiers.new('Armature', 'ARMATURE')
_m.object = ob_armature

# ---- collection membership
col_collection_1.objects.link(ob_armature)
col_collection_1.objects.link(ob_dummy)

# ---- scene / render settings (as saved in the file)
scene.frame_start = 0; scene.frame_end = 50; scene.frame_set(3)
scene.render.engine = 'BLENDER_EEVEE_NEXT'
scene.render.image_settings.file_format = 'FFMPEG'
scene.render.image_settings.color_mode = 'RGB'
scene.render.resolution_percentage = 50
scene.render.dither_intensity = 0.0
scene.cycles.use_denoising = False
scene.cycles.samples = 128
scene.cycles.sampling_pattern = 'TABULATED_SOBOL'
scene.cycles.use_adaptive_sampling = False
scene.cycles.use_light_tree = False
scene.cycles.blur_glossy = 0.0
scene.cycles.sample_clamp_indirect = 0.0
scene.view_settings.view_transform = 'Standard'
bpy.context.view_layer.update()

# ---- added for rendering (the .blend has no active camera and no usable light): camera, sun
cam_auto = bpy.data.cameras.new('AutoCamera')
cam_auto.lens = 50.0
cam_auto.sensor_width = 36.0
cam_auto.clip_end = 1000.0
ob_auto_camera = bpy.data.objects.new('AutoCamera', cam_auto)
scene.collection.objects.link(ob_auto_camera)
ob_auto_camera.location = (2.07554, -2.85835, 2.68584)
ob_auto_camera.rotation_euler = (1.09748, -7.21219e-08, 0.694738)
scene.camera = ob_auto_camera
light_auto_sun = bpy.data.lights.new('AutoSun', 'SUN')
light_auto_sun.energy = 3.0
light_auto_sun.angle = 0.0523599
ob_auto_sun = bpy.data.objects.new('AutoSun', light_auto_sun)
scene.collection.objects.link(ob_auto_sun)
ob_auto_sun.rotation_euler = (0.872665, 0.174533, 0.523599)
bpy.context.view_layer.update()
